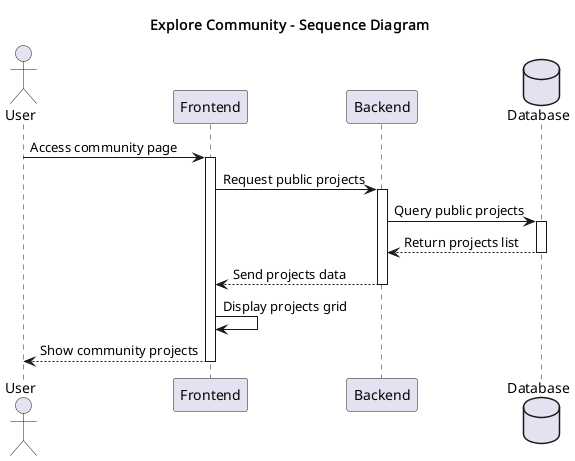

The diagram above was rendered by PlantUML. Its source (embedded in the PNG):
@startuml
title Explore Community - Sequence Diagram

actor User
participant Frontend
participant Backend
database Database

User -> Frontend: Access community page
activate Frontend

Frontend -> Backend: Request public projects
activate Backend

Backend -> Database: Query public projects
activate Database
Database --> Backend: Return projects list
deactivate Database

Backend --> Frontend: Send projects data
deactivate Backend

Frontend -> Frontend: Display projects grid
Frontend --> User: Show community projects
deactivate Frontend

@enduml